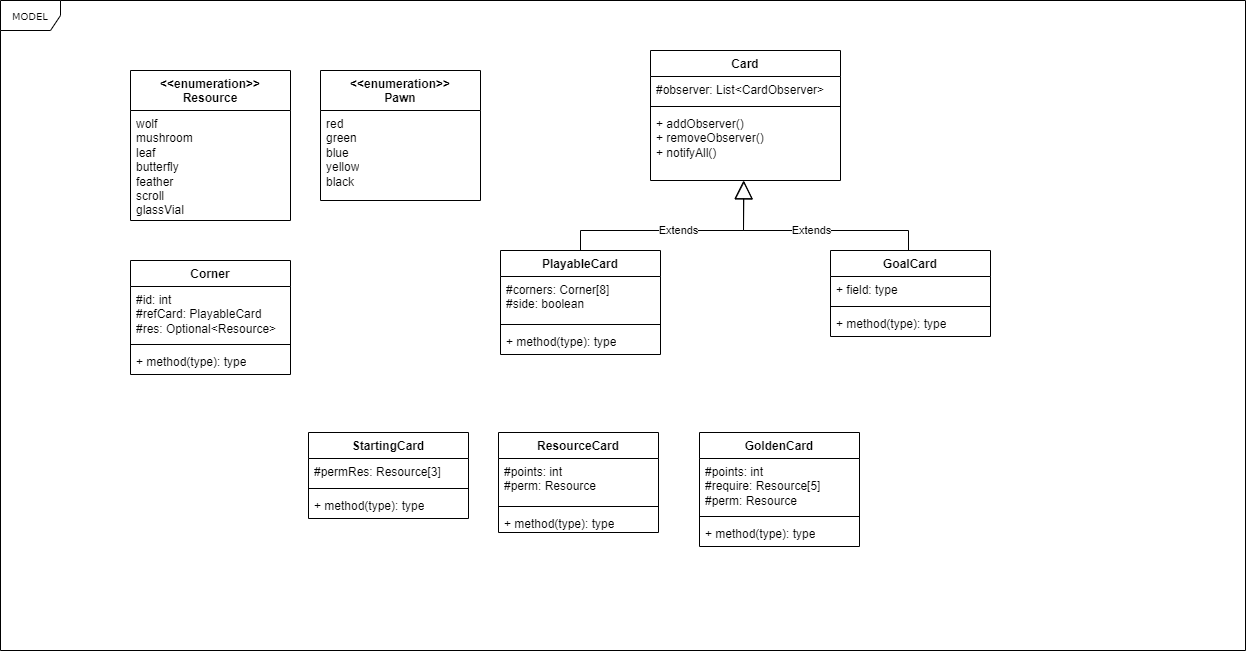

The diagram above was exported from draw.io. Its source (the exported page's mxGraphModel, read from the mxfile embedded in the PNG):
<mxGraphModel dx="3435" dy="1233" grid="1" gridSize="10" guides="1" tooltips="1" connect="1" arrows="1" fold="1" page="1" pageScale="1" pageWidth="850" pageHeight="1100" background="none" math="0" shadow="0">
  <root>
    <mxCell id="0" />
    <mxCell id="1" parent="0" />
    <mxCell id="17acba5748e5396b-1" value="MODEL" style="shape=umlFrame;whiteSpace=wrap;html=1;rounded=0;shadow=0;comic=0;labelBackgroundColor=none;strokeWidth=1;fontFamily=Verdana;fontSize=10;align=center;" parent="1" vertex="1">
      <mxGeometry x="-400" y="10" width="1245" height="650" as="geometry" />
    </mxCell>
    <mxCell id="hYdZ2CzguK1gQGp0PBld-2" value="Card" style="swimlane;fontStyle=1;align=center;verticalAlign=top;childLayout=stackLayout;horizontal=1;startSize=26;horizontalStack=0;resizeParent=1;resizeParentMax=0;resizeLast=0;collapsible=1;marginBottom=0;whiteSpace=wrap;html=1;" vertex="1" parent="1">
      <mxGeometry x="250" y="60" width="190" height="130" as="geometry" />
    </mxCell>
    <mxCell id="hYdZ2CzguK1gQGp0PBld-3" value="#observer: List&amp;lt;CardObserver&amp;gt;" style="text;strokeColor=none;fillColor=none;align=left;verticalAlign=top;spacingLeft=4;spacingRight=4;overflow=hidden;rotatable=0;points=[[0,0.5],[1,0.5]];portConstraint=eastwest;whiteSpace=wrap;html=1;" vertex="1" parent="hYdZ2CzguK1gQGp0PBld-2">
      <mxGeometry y="26" width="190" height="26" as="geometry" />
    </mxCell>
    <mxCell id="hYdZ2CzguK1gQGp0PBld-4" value="" style="line;strokeWidth=1;fillColor=none;align=left;verticalAlign=middle;spacingTop=-1;spacingLeft=3;spacingRight=3;rotatable=0;labelPosition=right;points=[];portConstraint=eastwest;strokeColor=inherit;" vertex="1" parent="hYdZ2CzguK1gQGp0PBld-2">
      <mxGeometry y="52" width="190" height="8" as="geometry" />
    </mxCell>
    <mxCell id="hYdZ2CzguK1gQGp0PBld-5" value="+ addObserver()&lt;div&gt;+ removeObserver()&lt;/div&gt;&lt;div&gt;+ notifyAll()&lt;/div&gt;" style="text;strokeColor=none;fillColor=none;align=left;verticalAlign=top;spacingLeft=4;spacingRight=4;overflow=hidden;rotatable=0;points=[[0,0.5],[1,0.5]];portConstraint=eastwest;whiteSpace=wrap;html=1;" vertex="1" parent="hYdZ2CzguK1gQGp0PBld-2">
      <mxGeometry y="60" width="190" height="70" as="geometry" />
    </mxCell>
    <mxCell id="hYdZ2CzguK1gQGp0PBld-8" value="GoalCard" style="swimlane;fontStyle=1;align=center;verticalAlign=top;childLayout=stackLayout;horizontal=1;startSize=26;horizontalStack=0;resizeParent=1;resizeParentMax=0;resizeLast=0;collapsible=1;marginBottom=0;whiteSpace=wrap;html=1;" vertex="1" parent="1">
      <mxGeometry x="430" y="260" width="160" height="86" as="geometry" />
    </mxCell>
    <mxCell id="hYdZ2CzguK1gQGp0PBld-9" value="+ field: type" style="text;strokeColor=none;fillColor=none;align=left;verticalAlign=top;spacingLeft=4;spacingRight=4;overflow=hidden;rotatable=0;points=[[0,0.5],[1,0.5]];portConstraint=eastwest;whiteSpace=wrap;html=1;" vertex="1" parent="hYdZ2CzguK1gQGp0PBld-8">
      <mxGeometry y="26" width="160" height="26" as="geometry" />
    </mxCell>
    <mxCell id="hYdZ2CzguK1gQGp0PBld-10" value="" style="line;strokeWidth=1;fillColor=none;align=left;verticalAlign=middle;spacingTop=-1;spacingLeft=3;spacingRight=3;rotatable=0;labelPosition=right;points=[];portConstraint=eastwest;strokeColor=inherit;" vertex="1" parent="hYdZ2CzguK1gQGp0PBld-8">
      <mxGeometry y="52" width="160" height="8" as="geometry" />
    </mxCell>
    <mxCell id="hYdZ2CzguK1gQGp0PBld-11" value="+ method(type): type" style="text;strokeColor=none;fillColor=none;align=left;verticalAlign=top;spacingLeft=4;spacingRight=4;overflow=hidden;rotatable=0;points=[[0,0.5],[1,0.5]];portConstraint=eastwest;whiteSpace=wrap;html=1;" vertex="1" parent="hYdZ2CzguK1gQGp0PBld-8">
      <mxGeometry y="60" width="160" height="26" as="geometry" />
    </mxCell>
    <mxCell id="hYdZ2CzguK1gQGp0PBld-16" value="PlayableCard" style="swimlane;fontStyle=1;align=center;verticalAlign=top;childLayout=stackLayout;horizontal=1;startSize=26;horizontalStack=0;resizeParent=1;resizeParentMax=0;resizeLast=0;collapsible=1;marginBottom=0;whiteSpace=wrap;html=1;" vertex="1" parent="1">
      <mxGeometry x="100" y="260" width="160" height="104" as="geometry" />
    </mxCell>
    <mxCell id="hYdZ2CzguK1gQGp0PBld-17" value="#corners: Corner[8]&lt;div&gt;#side: boolean&lt;/div&gt;" style="text;strokeColor=none;fillColor=none;align=left;verticalAlign=top;spacingLeft=4;spacingRight=4;overflow=hidden;rotatable=0;points=[[0,0.5],[1,0.5]];portConstraint=eastwest;whiteSpace=wrap;html=1;" vertex="1" parent="hYdZ2CzguK1gQGp0PBld-16">
      <mxGeometry y="26" width="160" height="44" as="geometry" />
    </mxCell>
    <mxCell id="hYdZ2CzguK1gQGp0PBld-18" value="" style="line;strokeWidth=1;fillColor=none;align=left;verticalAlign=middle;spacingTop=-1;spacingLeft=3;spacingRight=3;rotatable=0;labelPosition=right;points=[];portConstraint=eastwest;strokeColor=inherit;" vertex="1" parent="hYdZ2CzguK1gQGp0PBld-16">
      <mxGeometry y="70" width="160" height="8" as="geometry" />
    </mxCell>
    <mxCell id="hYdZ2CzguK1gQGp0PBld-19" value="+ method(type): type" style="text;strokeColor=none;fillColor=none;align=left;verticalAlign=top;spacingLeft=4;spacingRight=4;overflow=hidden;rotatable=0;points=[[0,0.5],[1,0.5]];portConstraint=eastwest;whiteSpace=wrap;html=1;" vertex="1" parent="hYdZ2CzguK1gQGp0PBld-16">
      <mxGeometry y="78" width="160" height="26" as="geometry" />
    </mxCell>
    <mxCell id="hYdZ2CzguK1gQGp0PBld-23" value="ResourceCard" style="swimlane;fontStyle=1;align=center;verticalAlign=top;childLayout=stackLayout;horizontal=1;startSize=26;horizontalStack=0;resizeParent=1;resizeParentMax=0;resizeLast=0;collapsible=1;marginBottom=0;whiteSpace=wrap;html=1;" vertex="1" parent="1">
      <mxGeometry x="98" y="442" width="160" height="100" as="geometry" />
    </mxCell>
    <mxCell id="hYdZ2CzguK1gQGp0PBld-24" value="#points: int&lt;div&gt;#perm: Resource&lt;/div&gt;" style="text;strokeColor=none;fillColor=none;align=left;verticalAlign=top;spacingLeft=4;spacingRight=4;overflow=hidden;rotatable=0;points=[[0,0.5],[1,0.5]];portConstraint=eastwest;whiteSpace=wrap;html=1;" vertex="1" parent="hYdZ2CzguK1gQGp0PBld-23">
      <mxGeometry y="26" width="160" height="44" as="geometry" />
    </mxCell>
    <mxCell id="hYdZ2CzguK1gQGp0PBld-25" value="" style="line;strokeWidth=1;fillColor=none;align=left;verticalAlign=middle;spacingTop=-1;spacingLeft=3;spacingRight=3;rotatable=0;labelPosition=right;points=[];portConstraint=eastwest;strokeColor=inherit;" vertex="1" parent="hYdZ2CzguK1gQGp0PBld-23">
      <mxGeometry y="70" width="160" height="8" as="geometry" />
    </mxCell>
    <mxCell id="hYdZ2CzguK1gQGp0PBld-26" value="+ method(type): type" style="text;strokeColor=none;fillColor=none;align=left;verticalAlign=top;spacingLeft=4;spacingRight=4;overflow=hidden;rotatable=0;points=[[0,0.5],[1,0.5]];portConstraint=eastwest;whiteSpace=wrap;html=1;" vertex="1" parent="hYdZ2CzguK1gQGp0PBld-23">
      <mxGeometry y="78" width="160" height="22" as="geometry" />
    </mxCell>
    <mxCell id="hYdZ2CzguK1gQGp0PBld-27" value="GoldenCard" style="swimlane;fontStyle=1;align=center;verticalAlign=top;childLayout=stackLayout;horizontal=1;startSize=26;horizontalStack=0;resizeParent=1;resizeParentMax=0;resizeLast=0;collapsible=1;marginBottom=0;whiteSpace=wrap;html=1;" vertex="1" parent="1">
      <mxGeometry x="299" y="442" width="160" height="114" as="geometry" />
    </mxCell>
    <mxCell id="hYdZ2CzguK1gQGp0PBld-28" value="#points: int&lt;div&gt;#require: Resource[5]&lt;/div&gt;&lt;div&gt;&lt;div&gt;#perm: Resource&lt;/div&gt;&lt;/div&gt;" style="text;strokeColor=none;fillColor=none;align=left;verticalAlign=top;spacingLeft=4;spacingRight=4;overflow=hidden;rotatable=0;points=[[0,0.5],[1,0.5]];portConstraint=eastwest;whiteSpace=wrap;html=1;" vertex="1" parent="hYdZ2CzguK1gQGp0PBld-27">
      <mxGeometry y="26" width="160" height="54" as="geometry" />
    </mxCell>
    <mxCell id="hYdZ2CzguK1gQGp0PBld-29" value="" style="line;strokeWidth=1;fillColor=none;align=left;verticalAlign=middle;spacingTop=-1;spacingLeft=3;spacingRight=3;rotatable=0;labelPosition=right;points=[];portConstraint=eastwest;strokeColor=inherit;" vertex="1" parent="hYdZ2CzguK1gQGp0PBld-27">
      <mxGeometry y="80" width="160" height="8" as="geometry" />
    </mxCell>
    <mxCell id="hYdZ2CzguK1gQGp0PBld-30" value="+ method(type): type" style="text;strokeColor=none;fillColor=none;align=left;verticalAlign=top;spacingLeft=4;spacingRight=4;overflow=hidden;rotatable=0;points=[[0,0.5],[1,0.5]];portConstraint=eastwest;whiteSpace=wrap;html=1;" vertex="1" parent="hYdZ2CzguK1gQGp0PBld-27">
      <mxGeometry y="88" width="160" height="26" as="geometry" />
    </mxCell>
    <mxCell id="hYdZ2CzguK1gQGp0PBld-31" value="StartingCard" style="swimlane;fontStyle=1;align=center;verticalAlign=top;childLayout=stackLayout;horizontal=1;startSize=26;horizontalStack=0;resizeParent=1;resizeParentMax=0;resizeLast=0;collapsible=1;marginBottom=0;whiteSpace=wrap;html=1;" vertex="1" parent="1">
      <mxGeometry x="-92" y="442" width="160" height="86" as="geometry" />
    </mxCell>
    <mxCell id="hYdZ2CzguK1gQGp0PBld-32" value="#permRes: Resource[3]" style="text;strokeColor=none;fillColor=none;align=left;verticalAlign=top;spacingLeft=4;spacingRight=4;overflow=hidden;rotatable=0;points=[[0,0.5],[1,0.5]];portConstraint=eastwest;whiteSpace=wrap;html=1;" vertex="1" parent="hYdZ2CzguK1gQGp0PBld-31">
      <mxGeometry y="26" width="160" height="26" as="geometry" />
    </mxCell>
    <mxCell id="hYdZ2CzguK1gQGp0PBld-33" value="" style="line;strokeWidth=1;fillColor=none;align=left;verticalAlign=middle;spacingTop=-1;spacingLeft=3;spacingRight=3;rotatable=0;labelPosition=right;points=[];portConstraint=eastwest;strokeColor=inherit;" vertex="1" parent="hYdZ2CzguK1gQGp0PBld-31">
      <mxGeometry y="52" width="160" height="8" as="geometry" />
    </mxCell>
    <mxCell id="hYdZ2CzguK1gQGp0PBld-34" value="+ method(type): type" style="text;strokeColor=none;fillColor=none;align=left;verticalAlign=top;spacingLeft=4;spacingRight=4;overflow=hidden;rotatable=0;points=[[0,0.5],[1,0.5]];portConstraint=eastwest;whiteSpace=wrap;html=1;" vertex="1" parent="hYdZ2CzguK1gQGp0PBld-31">
      <mxGeometry y="60" width="160" height="26" as="geometry" />
    </mxCell>
    <mxCell id="hYdZ2CzguK1gQGp0PBld-41" value="Corner" style="swimlane;fontStyle=1;align=center;verticalAlign=top;childLayout=stackLayout;horizontal=1;startSize=26;horizontalStack=0;resizeParent=1;resizeParentMax=0;resizeLast=0;collapsible=1;marginBottom=0;whiteSpace=wrap;html=1;" vertex="1" parent="1">
      <mxGeometry x="-270" y="270" width="160" height="114" as="geometry" />
    </mxCell>
    <mxCell id="hYdZ2CzguK1gQGp0PBld-42" value="#id: int&lt;div&gt;#refCard: PlayableCard&lt;/div&gt;&lt;div&gt;#res: Optional&amp;lt;Resource&amp;gt;&lt;/div&gt;" style="text;strokeColor=none;fillColor=none;align=left;verticalAlign=top;spacingLeft=4;spacingRight=4;overflow=hidden;rotatable=0;points=[[0,0.5],[1,0.5]];portConstraint=eastwest;whiteSpace=wrap;html=1;" vertex="1" parent="hYdZ2CzguK1gQGp0PBld-41">
      <mxGeometry y="26" width="160" height="54" as="geometry" />
    </mxCell>
    <mxCell id="hYdZ2CzguK1gQGp0PBld-43" value="" style="line;strokeWidth=1;fillColor=none;align=left;verticalAlign=middle;spacingTop=-1;spacingLeft=3;spacingRight=3;rotatable=0;labelPosition=right;points=[];portConstraint=eastwest;strokeColor=inherit;" vertex="1" parent="hYdZ2CzguK1gQGp0PBld-41">
      <mxGeometry y="80" width="160" height="8" as="geometry" />
    </mxCell>
    <mxCell id="hYdZ2CzguK1gQGp0PBld-44" value="+ method(type): type" style="text;strokeColor=none;fillColor=none;align=left;verticalAlign=top;spacingLeft=4;spacingRight=4;overflow=hidden;rotatable=0;points=[[0,0.5],[1,0.5]];portConstraint=eastwest;whiteSpace=wrap;html=1;" vertex="1" parent="hYdZ2CzguK1gQGp0PBld-41">
      <mxGeometry y="88" width="160" height="26" as="geometry" />
    </mxCell>
    <mxCell id="hYdZ2CzguK1gQGp0PBld-50" value="&amp;lt;&amp;lt;enumeration&amp;gt;&amp;gt;&lt;br&gt;Resource" style="swimlane;fontStyle=1;align=center;verticalAlign=top;childLayout=stackLayout;horizontal=1;startSize=40;horizontalStack=0;resizeParent=1;resizeParentMax=0;resizeLast=0;collapsible=1;marginBottom=0;whiteSpace=wrap;html=1;" vertex="1" parent="1">
      <mxGeometry x="-270" y="80" width="160" height="150" as="geometry" />
    </mxCell>
    <mxCell id="hYdZ2CzguK1gQGp0PBld-51" value="wolf&lt;div&gt;mushroom&lt;/div&gt;&lt;div&gt;leaf&lt;/div&gt;&lt;div&gt;butterfly&lt;/div&gt;&lt;div&gt;feather&lt;/div&gt;&lt;div&gt;scroll&lt;/div&gt;&lt;div&gt;glassVial&lt;/div&gt;" style="text;strokeColor=none;fillColor=none;align=left;verticalAlign=top;spacingLeft=4;spacingRight=4;overflow=hidden;rotatable=0;points=[[0,0.5],[1,0.5]];portConstraint=eastwest;whiteSpace=wrap;html=1;" vertex="1" parent="hYdZ2CzguK1gQGp0PBld-50">
      <mxGeometry y="40" width="160" height="110" as="geometry" />
    </mxCell>
    <mxCell id="hYdZ2CzguK1gQGp0PBld-54" value="&amp;lt;&amp;lt;enumeration&amp;gt;&amp;gt;&lt;br&gt;Pawn" style="swimlane;fontStyle=1;align=center;verticalAlign=top;childLayout=stackLayout;horizontal=1;startSize=40;horizontalStack=0;resizeParent=1;resizeParentMax=0;resizeLast=0;collapsible=1;marginBottom=0;whiteSpace=wrap;html=1;" vertex="1" parent="1">
      <mxGeometry x="-80" y="80" width="160" height="130" as="geometry" />
    </mxCell>
    <mxCell id="hYdZ2CzguK1gQGp0PBld-55" value="red&lt;div&gt;green&lt;/div&gt;&lt;div&gt;blue&lt;/div&gt;&lt;div&gt;yellow&lt;/div&gt;&lt;div&gt;black&lt;/div&gt;" style="text;strokeColor=none;fillColor=none;align=left;verticalAlign=top;spacingLeft=4;spacingRight=4;overflow=hidden;rotatable=0;points=[[0,0.5],[1,0.5]];portConstraint=eastwest;whiteSpace=wrap;html=1;" vertex="1" parent="hYdZ2CzguK1gQGp0PBld-54">
      <mxGeometry y="40" width="160" height="90" as="geometry" />
    </mxCell>
    <mxCell id="hYdZ2CzguK1gQGp0PBld-56" value="Extends" style="endArrow=block;endSize=16;endFill=0;html=1;rounded=0;entryX=0.492;entryY=1.007;entryDx=0;entryDy=0;entryPerimeter=0;exitX=0.5;exitY=0;exitDx=0;exitDy=0;" edge="1" parent="1">
      <mxGeometry width="160" relative="1" as="geometry">
        <mxPoint x="180.00000000000023" y="260" as="sourcePoint" />
        <mxPoint x="343.48" y="190.4899999999999" as="targetPoint" />
        <Array as="points">
          <mxPoint x="180" y="240" />
          <mxPoint x="343" y="240" />
        </Array>
      </mxGeometry>
    </mxCell>
    <mxCell id="hYdZ2CzguK1gQGp0PBld-58" value="Extends" style="endArrow=block;endSize=16;endFill=0;html=1;rounded=0;exitX=0.5;exitY=0;exitDx=0;exitDy=0;entryX=0.5;entryY=1;entryDx=0;entryDy=0;" edge="1" parent="1">
      <mxGeometry width="160" relative="1" as="geometry">
        <mxPoint x="508" y="260" as="sourcePoint" />
        <mxPoint x="343" y="190" as="targetPoint" />
        <Array as="points">
          <mxPoint x="508" y="240" />
          <mxPoint x="343" y="240" />
        </Array>
      </mxGeometry>
    </mxCell>
  </root>
</mxGraphModel>